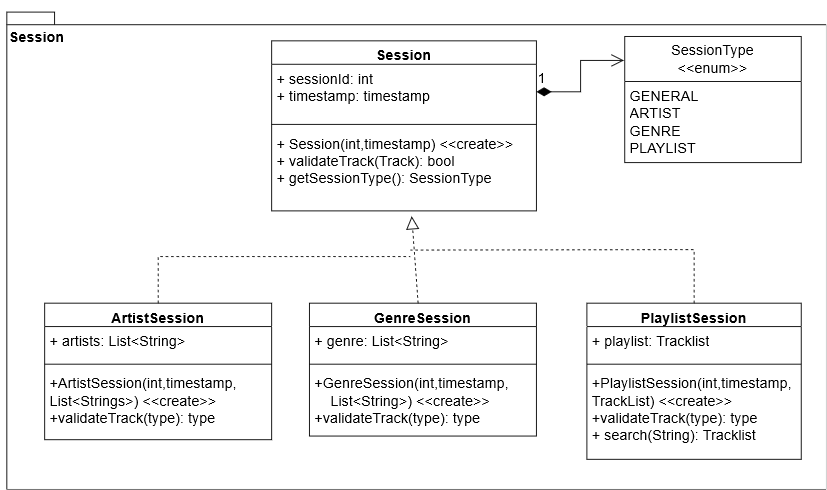

The diagram above was exported from draw.io. Its source (the exported page's mxGraphModel, read from the mxfile embedded in the PNG):
<mxGraphModel dx="3579" dy="1097" grid="1" gridSize="10" guides="1" tooltips="1" connect="1" arrows="1" fold="1" page="1" pageScale="1" pageWidth="827" pageHeight="1169" math="0" shadow="0">
  <root>
    <mxCell id="0" />
    <mxCell id="1" parent="0" />
    <mxCell id="2" value="" style="group;fontSize=16;" vertex="1" connectable="0" parent="1">
      <mxGeometry x="-1530" y="860" width="910" height="530" as="geometry" />
    </mxCell>
    <mxCell id="3" value="" style="shape=folder;fontStyle=1;spacingTop=10;tabWidth=40;tabHeight=14;tabPosition=left;html=1;whiteSpace=wrap;labelBackgroundColor=none;fillColor=none;labelPosition=center;verticalLabelPosition=top;align=left;verticalAlign=bottom;horizontal=1;rounded=0;textDirection=ltr;fontFamily=Tahoma;fontSize=16;" vertex="1" parent="2">
      <mxGeometry y="12.926829268292684" width="910.0000000000001" height="530" as="geometry" />
    </mxCell>
    <mxCell id="4" value="Session" style="swimlane;fontStyle=1;align=center;verticalAlign=top;childLayout=stackLayout;horizontal=1;startSize=26;horizontalStack=0;resizeParent=1;resizeParentMax=0;resizeLast=0;collapsible=1;marginBottom=0;whiteSpace=wrap;html=1;rounded=0;labelBackgroundColor=none;fontSize=16;" vertex="1" parent="2">
      <mxGeometry x="294.00000000000006" y="44.83993902439025" width="294.00000000000006" height="188.78786159954626" as="geometry" />
    </mxCell>
    <mxCell id="5" value="&lt;div style=&quot;font-size: 16px;&quot;&gt;+ sessionId: int&lt;/div&gt;&lt;div style=&quot;font-size: 16px;&quot;&gt;+ timestamp: timestamp&lt;br style=&quot;font-size: 16px;&quot;&gt;&lt;/div&gt;" style="text;strokeColor=none;fillColor=none;align=left;verticalAlign=top;spacingLeft=4;spacingRight=4;overflow=hidden;rotatable=0;points=[[0,0.5],[1,0.5]];portConstraint=eastwest;whiteSpace=wrap;html=1;rounded=0;labelBackgroundColor=none;fontSize=16;" vertex="1" parent="4">
      <mxGeometry y="26" width="294.00000000000006" height="61.1769710720363" as="geometry" />
    </mxCell>
    <mxCell id="6" value="" style="line;strokeWidth=1;fillColor=none;align=left;verticalAlign=middle;spacingTop=-1;spacingLeft=3;spacingRight=3;rotatable=0;labelPosition=right;points=[];portConstraint=eastwest;rounded=0;labelBackgroundColor=none;fontSize=16;" vertex="1" parent="4">
      <mxGeometry y="87.17697107203631" width="294.00000000000006" height="11.123085649461146" as="geometry" />
    </mxCell>
    <mxCell id="7" value="&lt;div style=&quot;font-size: 16px;&quot;&gt;+ Session(int,timestamp) &amp;lt;&amp;lt;create&amp;gt;&amp;gt;&lt;br style=&quot;font-size: 16px;&quot;&gt;&lt;/div&gt;&lt;div style=&quot;font-size: 16px;&quot;&gt;+ validateTrack(Track): bool&lt;/div&gt;&lt;div style=&quot;font-size: 16px;&quot;&gt;+ getSessionType(): SessionType&lt;br style=&quot;font-size: 16px;&quot;&gt;&lt;/div&gt;&lt;div style=&quot;font-size: 16px;&quot;&gt;&lt;br style=&quot;font-size: 16px;&quot;&gt;&lt;/div&gt;" style="text;strokeColor=none;fillColor=none;align=left;verticalAlign=top;spacingLeft=4;spacingRight=4;overflow=hidden;rotatable=0;points=[[0,0.5],[1,0.5]];portConstraint=eastwest;whiteSpace=wrap;html=1;rounded=0;labelBackgroundColor=none;fontSize=16;" vertex="1" parent="4">
      <mxGeometry y="98.30005672149746" width="294.00000000000006" height="90.48780487804879" as="geometry" />
    </mxCell>
    <mxCell id="8" value="ArtistSession" style="swimlane;fontStyle=1;align=center;verticalAlign=top;childLayout=stackLayout;horizontal=1;startSize=26;horizontalStack=0;resizeParent=1;resizeParentMax=0;resizeLast=0;collapsible=1;marginBottom=0;whiteSpace=wrap;html=1;rounded=0;labelBackgroundColor=none;fontSize=16;" vertex="1" parent="2">
      <mxGeometry x="42.00000000000001" y="336.0948553601815" width="252.00000000000003" height="151.54506522972207" as="geometry" />
    </mxCell>
    <mxCell id="9" value="+ artists: List&amp;lt;String&amp;gt;" style="text;strokeColor=none;fillColor=none;align=left;verticalAlign=top;spacingLeft=4;spacingRight=4;overflow=hidden;rotatable=0;points=[[0,0.5],[1,0.5]];portConstraint=eastwest;whiteSpace=wrap;html=1;rounded=0;labelBackgroundColor=none;fontSize=16;" vertex="1" parent="8">
      <mxGeometry y="26" width="252.00000000000003" height="36.15002836074872" as="geometry" />
    </mxCell>
    <mxCell id="10" value="" style="line;strokeWidth=1;fillColor=none;align=left;verticalAlign=middle;spacingTop=-1;spacingLeft=3;spacingRight=3;rotatable=0;labelPosition=right;points=[];portConstraint=eastwest;rounded=0;labelBackgroundColor=none;fontSize=16;" vertex="1" parent="8">
      <mxGeometry y="62.15002836074872" width="252.00000000000003" height="11.123085649461146" as="geometry" />
    </mxCell>
    <mxCell id="11" value="&lt;div style=&quot;font-size: 16px;&quot;&gt;+ArtistSession(int,timestamp,&lt;/div&gt;&lt;div style=&quot;font-size: 16px;&quot;&gt;List&amp;lt;Strings&amp;gt;) &amp;lt;&amp;lt;create&amp;gt;&amp;gt;&lt;br style=&quot;font-size: 16px;&quot;&gt;&lt;/div&gt;&lt;div style=&quot;font-size: 16px;&quot;&gt;+validateTrack(type): type&lt;/div&gt;" style="text;strokeColor=none;fillColor=none;align=left;verticalAlign=top;spacingLeft=4;spacingRight=4;overflow=hidden;rotatable=0;points=[[0,0.5],[1,0.5]];portConstraint=eastwest;whiteSpace=wrap;html=1;rounded=0;labelBackgroundColor=none;fontSize=16;" vertex="1" parent="8">
      <mxGeometry y="73.27311401020987" width="252.00000000000003" height="78.2719512195122" as="geometry" />
    </mxCell>
    <mxCell id="12" value="GenreSession" style="swimlane;fontStyle=1;align=center;verticalAlign=top;childLayout=stackLayout;horizontal=1;startSize=26;horizontalStack=0;resizeParent=1;resizeParentMax=0;resizeLast=0;collapsible=1;marginBottom=0;whiteSpace=wrap;html=1;rounded=0;labelBackgroundColor=none;fontSize=16;" vertex="1" parent="2">
      <mxGeometry x="336.00000000000006" y="336.09571428571434" width="252.00000000000003" height="147.51189449801473" as="geometry" />
    </mxCell>
    <mxCell id="13" value="+ genre: List&amp;lt;String&amp;gt;" style="text;strokeColor=none;fillColor=none;align=left;verticalAlign=top;spacingLeft=4;spacingRight=4;overflow=hidden;rotatable=0;points=[[0,0.5],[1,0.5]];portConstraint=eastwest;whiteSpace=wrap;html=1;rounded=0;labelBackgroundColor=none;fontSize=16;" vertex="1" parent="12">
      <mxGeometry y="26" width="252.00000000000003" height="36.15002836074872" as="geometry" />
    </mxCell>
    <mxCell id="14" value="" style="line;strokeWidth=1;fillColor=none;align=left;verticalAlign=middle;spacingTop=-1;spacingLeft=3;spacingRight=3;rotatable=0;labelPosition=right;points=[];portConstraint=eastwest;rounded=0;labelBackgroundColor=none;fontSize=16;" vertex="1" parent="12">
      <mxGeometry y="62.15002836074872" width="252.00000000000003" height="11.123085649461146" as="geometry" />
    </mxCell>
    <mxCell id="15" value="&lt;div style=&quot;font-size: 16px;&quot;&gt;+GenreSession(int,timestamp,&lt;/div&gt;&lt;div style=&quot;font-size: 16px;&quot;&gt;&amp;nbsp;&amp;nbsp;&amp;nbsp; List&amp;lt;String&amp;gt;) &amp;lt;&amp;lt;create&amp;gt;&amp;gt;&lt;br style=&quot;font-size: 16px;&quot;&gt;&lt;/div&gt;&lt;div style=&quot;font-size: 16px;&quot;&gt;+validateTrack(type): type&lt;/div&gt;" style="text;strokeColor=none;fillColor=none;align=left;verticalAlign=top;spacingLeft=4;spacingRight=4;overflow=hidden;rotatable=0;points=[[0,0.5],[1,0.5]];portConstraint=eastwest;whiteSpace=wrap;html=1;rounded=0;labelBackgroundColor=none;fontSize=16;" vertex="1" parent="12">
      <mxGeometry y="73.27311401020987" width="252.00000000000003" height="74.23878048780487" as="geometry" />
    </mxCell>
    <mxCell id="16" value="&lt;font face=&quot;Helvetica&quot; style=&quot;font-size: 16px;&quot;&gt;PlaylistSession&lt;/font&gt;" style="swimlane;fontStyle=1;align=center;verticalAlign=top;childLayout=stackLayout;horizontal=1;startSize=26;horizontalStack=0;resizeParent=1;resizeParentMax=0;resizeLast=0;collapsible=1;marginBottom=0;whiteSpace=wrap;html=1;rounded=0;labelBackgroundColor=none;fontSize=16;" vertex="1" parent="2">
      <mxGeometry x="644.0000000000001" y="336.0975609756097" width="238.00000000000003" height="173.3655530346001" as="geometry" />
    </mxCell>
    <mxCell id="17" value="+ playlist: Tracklist" style="text;strokeColor=none;fillColor=none;align=left;verticalAlign=top;spacingLeft=4;spacingRight=4;overflow=hidden;rotatable=0;points=[[0,0.5],[1,0.5]];portConstraint=eastwest;whiteSpace=wrap;html=1;rounded=0;labelBackgroundColor=none;fontSize=16;" vertex="1" parent="16">
      <mxGeometry y="26" width="238.00000000000003" height="36.15002836074872" as="geometry" />
    </mxCell>
    <mxCell id="18" value="" style="line;strokeWidth=1;fillColor=none;align=left;verticalAlign=middle;spacingTop=-1;spacingLeft=3;spacingRight=3;rotatable=0;labelPosition=right;points=[];portConstraint=eastwest;rounded=0;labelBackgroundColor=none;fontSize=16;" vertex="1" parent="16">
      <mxGeometry y="62.15002836074872" width="238.00000000000003" height="11.123085649461146" as="geometry" />
    </mxCell>
    <mxCell id="19" value="&lt;div style=&quot;font-size: 16px;&quot;&gt;+PlaylistSession(int,timestamp,&lt;/div&gt;&lt;div style=&quot;font-size: 16px;&quot;&gt;TrackList) &amp;lt;&amp;lt;create&amp;gt;&amp;gt;&lt;br style=&quot;font-size: 16px;&quot;&gt;&lt;/div&gt;&lt;div style=&quot;font-size: 16px;&quot;&gt;+validateTrack(type): type&lt;/div&gt;&lt;div style=&quot;font-size: 16px;&quot;&gt;+ search(String): Tracklist&lt;br style=&quot;font-size: 16px;&quot;&gt;&lt;/div&gt;" style="text;strokeColor=none;fillColor=none;align=left;verticalAlign=top;spacingLeft=4;spacingRight=4;overflow=hidden;rotatable=0;points=[[0,0.5],[1,0.5]];portConstraint=eastwest;whiteSpace=wrap;html=1;rounded=0;labelBackgroundColor=none;fontSize=16;" vertex="1" parent="16">
      <mxGeometry y="73.27311401020987" width="238.00000000000003" height="100.09243902439026" as="geometry" />
    </mxCell>
    <mxCell id="20" value="" style="endArrow=block;dashed=1;endFill=0;endSize=12;html=1;rounded=0;labelBackgroundColor=none;fontColor=default;entryX=0.529;entryY=1.066;entryDx=0;entryDy=0;entryPerimeter=0;fontSize=16;" edge="1" parent="2" source="12" target="7">
      <mxGeometry width="160" relative="1" as="geometry">
        <mxPoint x="440.5660000000002" y="253.05019852524103" as="sourcePoint" />
        <mxPoint x="448.00000000000006" y="239.14634146341461" as="targetPoint" />
      </mxGeometry>
    </mxCell>
    <mxCell id="21" value="" style="endArrow=none;dashed=1;html=1;rounded=0;exitX=0.5;exitY=0;exitDx=0;exitDy=0;labelBackgroundColor=none;fontColor=default;fontSize=16;" edge="1" parent="2" source="16">
      <mxGeometry width="50" height="50" relative="1" as="geometry">
        <mxPoint x="763.0000000000001" y="318.8143902439029" as="sourcePoint" />
        <mxPoint x="448.00000000000006" y="277.1001134429949" as="targetPoint" />
        <Array as="points">
          <mxPoint x="763.0000000000001" y="276.6341463414634" />
        </Array>
      </mxGeometry>
    </mxCell>
    <mxCell id="22" value="" style="endArrow=none;dashed=1;html=1;rounded=0;exitX=0.5;exitY=0;exitDx=0;exitDy=0;labelBackgroundColor=none;fontColor=default;fontSize=16;" edge="1" parent="2" source="8">
      <mxGeometry width="50" height="50" relative="1" as="geometry">
        <mxPoint x="770.0000000000001" y="319.78871242200796" as="sourcePoint" />
        <mxPoint x="448.00000000000006" y="284.39024390243907" as="targetPoint" />
        <Array as="points">
          <mxPoint x="168.00000000000003" y="284.39024390243907" />
        </Array>
      </mxGeometry>
    </mxCell>
    <mxCell id="23" value="&lt;b style=&quot;font-size: 16px;&quot;&gt;Session&lt;/b&gt;" style="text;html=1;align=center;verticalAlign=middle;resizable=0;points=[];autosize=1;strokeColor=none;fillColor=none;fontSize=16;" vertex="1" parent="2">
      <mxGeometry x="-7.000000000000001" y="25.853658536585368" width="80" height="30" as="geometry" />
    </mxCell>
    <mxCell id="24" value="&lt;div style=&quot;font-size: 16px;&quot;&gt;SessionType&lt;/div&gt;&lt;div style=&quot;font-size: 16px;&quot;&gt;&amp;lt;&amp;lt;enum&amp;gt;&amp;gt;&lt;br style=&quot;font-size: 16px;&quot;&gt;&lt;/div&gt;" style="swimlane;fontStyle=0;childLayout=stackLayout;horizontal=1;startSize=50;fillColor=none;horizontalStack=0;resizeParent=1;resizeParentMax=0;resizeLast=0;collapsible=1;marginBottom=0;whiteSpace=wrap;html=1;fontSize=16;" vertex="1" parent="2">
      <mxGeometry x="686" y="40" width="196" height="140" as="geometry">
        <mxRectangle x="686" y="40" width="130" height="50" as="alternateBounds" />
      </mxGeometry>
    </mxCell>
    <mxCell id="25" value="&lt;div style=&quot;font-size: 16px;&quot;&gt;GENERAL&lt;/div&gt;&lt;div style=&quot;font-size: 16px;&quot;&gt;ARTIST&lt;/div&gt;&lt;div style=&quot;font-size: 16px;&quot;&gt;GENRE&lt;/div&gt;&lt;div style=&quot;font-size: 16px;&quot;&gt;PLAYLIST&lt;br style=&quot;font-size: 16px;&quot;&gt;&lt;/div&gt;" style="text;strokeColor=none;fillColor=none;align=left;verticalAlign=top;spacingLeft=4;spacingRight=4;overflow=hidden;rotatable=0;points=[[0,0.5],[1,0.5]];portConstraint=eastwest;whiteSpace=wrap;html=1;fontSize=16;" vertex="1" parent="24">
      <mxGeometry y="50" width="196" height="90" as="geometry" />
    </mxCell>
    <mxCell id="26" value="1" style="endArrow=open;html=1;endSize=12;startArrow=diamondThin;startSize=14;startFill=1;edgeStyle=orthogonalEdgeStyle;align=left;verticalAlign=bottom;rounded=0;exitX=1;exitY=0.5;exitDx=0;exitDy=0;fontSize=16;entryX=-0.005;entryY=0.19;entryDx=0;entryDy=0;entryPerimeter=0;" edge="1" parent="2" source="5" target="24">
      <mxGeometry x="-1" y="3" relative="1" as="geometry">
        <mxPoint x="1000" y="-20" as="sourcePoint" />
        <mxPoint x="700" y="124" as="targetPoint" />
      </mxGeometry>
    </mxCell>
  </root>
</mxGraphModel>